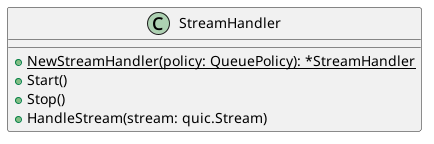

The diagram above was rendered by PlantUML. Its source (embedded in the PNG):
@startuml

class StreamHandler {
    +{static} NewStreamHandler(policy: QueuePolicy): *StreamHandler
    +Start()
    +Stop()
    +HandleStream(stream: quic.Stream)
}

@enduml